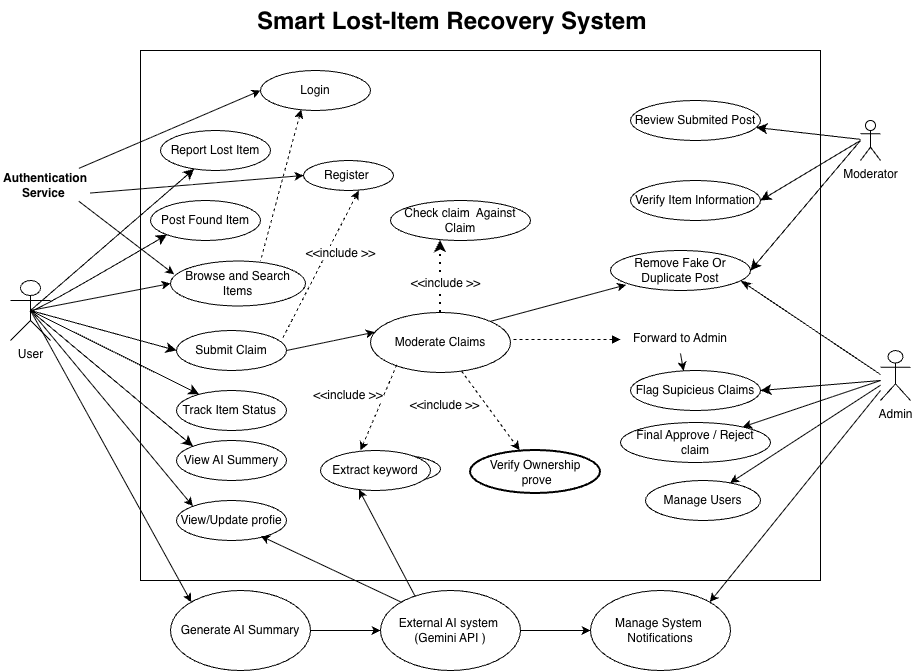

The diagram above was exported from draw.io. Its source (the exported page's mxGraphModel, read from the mxfile embedded in the PNG):
<mxGraphModel dx="1134" dy="678" grid="1" gridSize="10" guides="1" tooltips="1" connect="1" arrows="1" fold="1" page="1" pageScale="1" pageWidth="1100" pageHeight="850" math="0" shadow="0">
  <root>
    <mxCell id="0" />
    <mxCell id="1" parent="0" />
    <mxCell id="B96BS1U7baFANRtgL-_w-2" parent="1" style="shape=umlActor;verticalLabelPosition=bottom;verticalAlign=top;html=1;outlineConnect=0;" value="User" vertex="1">
      <mxGeometry height="60" width="40" x="20" y="340" as="geometry" />
    </mxCell>
    <mxCell id="B96BS1U7baFANRtgL-_w-7" parent="1" style="text;html=1;whiteSpace=wrap;overflow=hidden;rounded=0;" value="&lt;h1 style=&quot;margin-top: 0px;&quot;&gt;Smart Lost-Item Recovery System&lt;/h1&gt;" vertex="1">
      <mxGeometry height="50" width="410" x="265" y="60" as="geometry" />
    </mxCell>
    <mxCell id="B96BS1U7baFANRtgL-_w-9" parent="1" style="rounded=0;whiteSpace=wrap;html=1;labelBackgroundColor=none;movable=0;resizable=0;rotatable=0;deletable=0;editable=0;locked=1;connectable=0;" value="" vertex="1">
      <mxGeometry height="530" width="680" x="150" y="110" as="geometry" />
    </mxCell>
    <mxCell id="B96BS1U7baFANRtgL-_w-11" parent="1" style="ellipse;whiteSpace=wrap;html=1;" value="Report Lost Item" vertex="1">
      <mxGeometry height="40" width="110" x="170" y="190" as="geometry" />
    </mxCell>
    <mxCell id="B96BS1U7baFANRtgL-_w-12" parent="1" style="ellipse;whiteSpace=wrap;html=1;" value="Post Found Item" vertex="1">
      <mxGeometry height="40" width="110" x="160" y="260" as="geometry" />
    </mxCell>
    <mxCell id="B96BS1U7baFANRtgL-_w-13" parent="1" style="ellipse;whiteSpace=wrap;html=1;" value="Review Submited Post" vertex="1">
      <mxGeometry height="40" width="130" x="640" y="160" as="geometry" />
    </mxCell>
    <mxCell id="B96BS1U7baFANRtgL-_w-37" edge="1" parent="1" source="B96BS1U7baFANRtgL-_w-15" style="edgeStyle=none;curved=1;rounded=0;orthogonalLoop=1;jettySize=auto;html=1;fontSize=12;startSize=8;endSize=8;" target="B96BS1U7baFANRtgL-_w-13" value="">
      <mxGeometry relative="1" as="geometry" />
    </mxCell>
    <mxCell id="B96BS1U7baFANRtgL-_w-15" parent="1" style="shape=umlActor;verticalLabelPosition=bottom;verticalAlign=top;html=1;outlineConnect=0;" value="Moderator" vertex="1">
      <mxGeometry height="40" width="20" x="870" y="180" as="geometry" />
    </mxCell>
    <mxCell id="B96BS1U7baFANRtgL-_w-16" parent="1" style="shape=umlActor;verticalLabelPosition=bottom;verticalAlign=top;html=1;outlineConnect=0;" value="Admin" vertex="1">
      <mxGeometry height="50" width="30" x="890" y="410" as="geometry" />
    </mxCell>
    <mxCell id="B96BS1U7baFANRtgL-_w-17" parent="1" style="ellipse;whiteSpace=wrap;html=1;" value="Verify Item Information" vertex="1">
      <mxGeometry height="40" width="130" x="640" y="240" as="geometry" />
    </mxCell>
    <mxCell id="B96BS1U7baFANRtgL-_w-20" parent="1" style="ellipse;whiteSpace=wrap;html=1;" value="Remove Fake Or Duplicate Post" vertex="1">
      <mxGeometry height="40" width="140" x="620" y="310" as="geometry" />
    </mxCell>
    <mxCell id="B96BS1U7baFANRtgL-_w-44" edge="1" parent="1" style="edgeStyle=none;curved=1;rounded=0;orthogonalLoop=1;jettySize=auto;html=1;fontSize=12;startSize=8;endSize=8;entryX=1;entryY=0.5;entryDx=0;entryDy=0;" target="B96BS1U7baFANRtgL-_w-21" value="">
      <mxGeometry relative="1" as="geometry">
        <mxPoint x="890" y="440" as="sourcePoint" />
      </mxGeometry>
    </mxCell>
    <mxCell id="B96BS1U7baFANRtgL-_w-21" parent="1" style="ellipse;whiteSpace=wrap;html=1;" value="Flag Supicieus Claims" vertex="1">
      <mxGeometry height="40" width="130" x="640" y="430" as="geometry" />
    </mxCell>
    <mxCell id="B96BS1U7baFANRtgL-_w-27" parent="1" style="ellipse;whiteSpace=wrap;html=1;" value="Moderate Claims" vertex="1">
      <mxGeometry height="60" width="140" x="380" y="372" as="geometry" />
    </mxCell>
    <mxCell id="B96BS1U7baFANRtgL-_w-33" parent="1" style="ellipse;whiteSpace=wrap;html=1;" value="Track Item Status&amp;nbsp;" vertex="1">
      <mxGeometry height="40" width="110" x="186" y="450" as="geometry" />
    </mxCell>
    <mxCell id="B96BS1U7baFANRtgL-_w-34" parent="1" style="ellipse;whiteSpace=wrap;html=1;" value="View AI Summery" vertex="1">
      <mxGeometry height="40" width="110" x="186" y="500" as="geometry" />
    </mxCell>
    <mxCell id="B96BS1U7baFANRtgL-_w-38" edge="1" parent="1" style="endArrow=classic;html=1;rounded=0;fontSize=12;startSize=8;endSize=8;curved=1;entryX=1;entryY=0.5;entryDx=0;entryDy=0;" target="B96BS1U7baFANRtgL-_w-17" value="">
      <mxGeometry height="50" relative="1" width="50" as="geometry">
        <mxPoint x="870" y="200" as="sourcePoint" />
        <mxPoint x="850" y="240" as="targetPoint" />
      </mxGeometry>
    </mxCell>
    <mxCell id="B96BS1U7baFANRtgL-_w-40" edge="1" parent="1" style="endArrow=classic;html=1;rounded=0;fontSize=12;startSize=8;endSize=8;curved=1;entryX=1;entryY=0.5;entryDx=0;entryDy=0;" target="B96BS1U7baFANRtgL-_w-20" value="">
      <mxGeometry height="50" relative="1" width="50" as="geometry">
        <mxPoint x="870" y="200" as="sourcePoint" />
        <mxPoint x="770" y="320" as="targetPoint" />
      </mxGeometry>
    </mxCell>
    <mxCell id="B96BS1U7baFANRtgL-_w-43" edge="1" parent="1" style="endArrow=none;html=1;rounded=0;fontSize=12;startSize=8;endSize=8;curved=1;exitX=1;exitY=0.5;exitDx=0;exitDy=0;startArrow=classicThin;startFill=1;" value="">
      <mxGeometry height="50" relative="1" width="50" as="geometry">
        <mxPoint x="750.0000000000036" y="340" as="sourcePoint" />
        <mxPoint x="890" y="434" as="targetPoint" />
      </mxGeometry>
    </mxCell>
    <mxCell id="WIkzkV0dsHpuTEtaj9bb-4" edge="1" parent="1" source="B96BS1U7baFANRtgL-_w-48" style="edgeStyle=orthogonalEdgeStyle;rounded=0;orthogonalLoop=1;jettySize=auto;html=1;exitX=1;exitY=0.5;exitDx=0;exitDy=0;entryX=0;entryY=0.5;entryDx=0;entryDy=0;" target="WIkzkV0dsHpuTEtaj9bb-2">
      <mxGeometry relative="1" as="geometry" />
    </mxCell>
    <mxCell id="B96BS1U7baFANRtgL-_w-48" parent="1" style="ellipse;whiteSpace=wrap;html=1;" value="External AI system&amp;nbsp;&lt;div&gt;(Gemini API )&lt;/div&gt;" vertex="1">
      <mxGeometry height="80" width="140" x="390" y="650" as="geometry" />
    </mxCell>
    <mxCell id="B96BS1U7baFANRtgL-_w-55" edge="1" parent="1" source="B96BS1U7baFANRtgL-_w-2" style="endArrow=classic;html=1;rounded=0;fontSize=12;startSize=8;endSize=8;curved=1;exitX=0.5;exitY=0.5;exitDx=0;exitDy=0;exitPerimeter=0;" target="B96BS1U7baFANRtgL-_w-11" value="">
      <mxGeometry height="50" relative="1" width="50" as="geometry">
        <mxPoint x="60" y="340" as="sourcePoint" />
        <mxPoint x="110" y="290" as="targetPoint" />
      </mxGeometry>
    </mxCell>
    <mxCell id="B96BS1U7baFANRtgL-_w-59" edge="1" parent="1" style="endArrow=classic;html=1;rounded=0;fontSize=12;startSize=8;endSize=8;curved=1;entryX=0;entryY=1;entryDx=0;entryDy=0;" target="B96BS1U7baFANRtgL-_w-12" value="">
      <mxGeometry height="50" relative="1" width="50" as="geometry">
        <Array as="points">
          <mxPoint x="30" y="380" />
        </Array>
        <mxPoint x="40" y="370" as="sourcePoint" />
        <mxPoint x="110" y="290" as="targetPoint" />
      </mxGeometry>
    </mxCell>
    <mxCell id="B96BS1U7baFANRtgL-_w-61" edge="1" parent="1" source="B96BS1U7baFANRtgL-_w-2" style="endArrow=classic;html=1;rounded=0;fontSize=12;startSize=8;endSize=8;curved=1;exitX=0.5;exitY=0.5;exitDx=0;exitDy=0;exitPerimeter=0;entryX=0;entryY=0.5;entryDx=0;entryDy=0;" target="WIkzkV0dsHpuTEtaj9bb-5" value="">
      <mxGeometry height="50" relative="1" width="50" as="geometry">
        <mxPoint x="60" y="340" as="sourcePoint" />
        <mxPoint x="179.9999999999975" y="370" as="targetPoint" />
      </mxGeometry>
    </mxCell>
    <mxCell id="B96BS1U7baFANRtgL-_w-62" edge="1" parent="1" source="B96BS1U7baFANRtgL-_w-34" style="edgeStyle=none;curved=1;rounded=0;orthogonalLoop=1;jettySize=auto;html=1;exitX=0.5;exitY=1;exitDx=0;exitDy=0;fontSize=12;startSize=8;endSize=8;" target="B96BS1U7baFANRtgL-_w-34">
      <mxGeometry relative="1" as="geometry" />
    </mxCell>
    <mxCell id="B96BS1U7baFANRtgL-_w-63" edge="1" parent="1" style="endArrow=classic;html=1;rounded=0;fontSize=12;startSize=8;endSize=8;curved=1;" target="B96BS1U7baFANRtgL-_w-33" value="">
      <mxGeometry height="50" relative="1" width="50" as="geometry">
        <mxPoint x="40" y="370" as="sourcePoint" />
        <mxPoint x="90" y="330" as="targetPoint" />
      </mxGeometry>
    </mxCell>
    <mxCell id="B96BS1U7baFANRtgL-_w-64" edge="1" parent="1" style="endArrow=classic;html=1;rounded=0;fontSize=12;startSize=8;endSize=8;curved=1;entryX=0;entryY=0;entryDx=0;entryDy=0;" target="B96BS1U7baFANRtgL-_w-34" value="">
      <mxGeometry height="50" relative="1" width="50" as="geometry">
        <mxPoint x="40" y="370" as="sourcePoint" />
        <mxPoint x="210" y="530" as="targetPoint" />
      </mxGeometry>
    </mxCell>
    <mxCell id="WIkzkV0dsHpuTEtaj9bb-3" edge="1" parent="1" source="WIkzkV0dsHpuTEtaj9bb-1" style="edgeStyle=orthogonalEdgeStyle;rounded=0;orthogonalLoop=1;jettySize=auto;html=1;exitX=1;exitY=0.5;exitDx=0;exitDy=0;entryX=0;entryY=0.5;entryDx=0;entryDy=0;" target="B96BS1U7baFANRtgL-_w-48">
      <mxGeometry relative="1" as="geometry" />
    </mxCell>
    <mxCell id="WIkzkV0dsHpuTEtaj9bb-1" parent="1" style="ellipse;whiteSpace=wrap;html=1;" value="Generate AI Summary" vertex="1">
      <mxGeometry height="80" width="140" x="180" y="650" as="geometry" />
    </mxCell>
    <mxCell id="WIkzkV0dsHpuTEtaj9bb-2" parent="1" style="ellipse;whiteSpace=wrap;html=1;" value="Manage System&amp;nbsp;&lt;div&gt;Notifications&lt;/div&gt;" vertex="1">
      <mxGeometry height="80" width="140" x="600" y="650" as="geometry" />
    </mxCell>
    <mxCell id="WIkzkV0dsHpuTEtaj9bb-5" parent="1" style="ellipse;whiteSpace=wrap;html=1;" value="Submit Claim" vertex="1">
      <mxGeometry height="40" width="110" x="186" y="390" as="geometry" />
    </mxCell>
    <mxCell id="Zpxz1q3qh6PBTrOO5zxI-2" parent="1" style="ellipse;whiteSpace=wrap;html=1;" value="Final Approve / Reject claim" vertex="1">
      <mxGeometry height="40" width="150" x="630" y="482" as="geometry" />
    </mxCell>
    <mxCell id="Zpxz1q3qh6PBTrOO5zxI-3" parent="1" style="ellipse;whiteSpace=wrap;html=1;" value="Manage Users" vertex="1">
      <mxGeometry height="40" width="115" x="655" y="540" as="geometry" />
    </mxCell>
    <mxCell id="WIkzkV0dsHpuTEtaj9bb-7" parent="1" style="ellipse;whiteSpace=wrap;html=1;" value="Browse and Search&lt;div&gt;Items&lt;/div&gt;" vertex="1">
      <mxGeometry height="45" width="135" x="180" y="320.5" as="geometry" />
    </mxCell>
    <mxCell id="WIkzkV0dsHpuTEtaj9bb-8" edge="1" parent="1" source="B96BS1U7baFANRtgL-_w-2" style="endArrow=classic;html=1;rounded=0;exitX=0.5;exitY=0.5;exitDx=0;exitDy=0;exitPerimeter=0;entryX=0;entryY=0.5;entryDx=0;entryDy=0;" target="WIkzkV0dsHpuTEtaj9bb-7" value="">
      <mxGeometry height="50" relative="1" width="50" as="geometry">
        <mxPoint x="145" y="360" as="sourcePoint" />
        <mxPoint x="195" y="310" as="targetPoint" />
      </mxGeometry>
    </mxCell>
    <mxCell id="Zpxz1q3qh6PBTrOO5zxI-9" edge="1" parent="1" style="endArrow=none;dashed=1;html=1;rounded=0;startArrow=block;startFill=1;entryX=1;entryY=0.5;entryDx=0;entryDy=0;" value="">
      <mxGeometry height="50" relative="1" width="50" as="geometry">
        <mxPoint x="630" y="399" as="sourcePoint" />
        <mxPoint x="519.9999999999998" y="399" as="targetPoint" />
      </mxGeometry>
    </mxCell>
    <mxCell id="Zpxz1q3qh6PBTrOO5zxI-10" edge="1" parent="1" source="B96BS1U7baFANRtgL-_w-16" style="endArrow=classic;html=1;rounded=0;" target="Zpxz1q3qh6PBTrOO5zxI-3" value="">
      <mxGeometry height="50" relative="1" width="50" as="geometry">
        <mxPoint x="970" y="350" as="sourcePoint" />
        <mxPoint x="830" y="540" as="targetPoint" />
      </mxGeometry>
    </mxCell>
    <mxCell id="Zpxz1q3qh6PBTrOO5zxI-11" edge="1" parent="1" source="B96BS1U7baFANRtgL-_w-16" style="endArrow=classic;html=1;rounded=0;" target="Zpxz1q3qh6PBTrOO5zxI-2" value="">
      <mxGeometry height="50" relative="1" width="50" as="geometry">
        <mxPoint x="1010" y="430" as="sourcePoint" />
        <mxPoint x="1060" y="380" as="targetPoint" />
      </mxGeometry>
    </mxCell>
    <mxCell id="Zpxz1q3qh6PBTrOO5zxI-12" parent="1" style="ellipse;whiteSpace=wrap;html=1;" value="Check claim&amp;nbsp; Against Claim" vertex="1">
      <mxGeometry height="40" width="140" x="400" y="260" as="geometry" />
    </mxCell>
    <mxCell id="Zpxz1q3qh6PBTrOO5zxI-13" parent="1" style="ellipse;whiteSpace=wrap;html=1;" value="Exact Keyword" vertex="1">
      <mxGeometry height="30" width="110" x="340" y="513.5" as="geometry" />
    </mxCell>
    <mxCell id="Zpxz1q3qh6PBTrOO5zxI-14" parent="1" style="ellipse;whiteSpace=wrap;html=1;strokeWidth=2;perimeterSpacing=1;" value="Verify Ownership&lt;div&gt;&amp;nbsp;prove&lt;/div&gt;" vertex="1">
      <mxGeometry height="43" width="130" x="480" y="510" as="geometry" />
    </mxCell>
    <mxCell id="Zpxz1q3qh6PBTrOO5zxI-16" edge="1" parent="1" source="B96BS1U7baFANRtgL-_w-27" style="endArrow=classic;html=1;rounded=0;dashed=1;" target="Zpxz1q3qh6PBTrOO5zxI-14" value="">
      <mxGeometry height="50" relative="1" width="50" as="geometry">
        <mxPoint x="590" y="440" as="sourcePoint" />
        <mxPoint x="640" y="390" as="targetPoint" />
      </mxGeometry>
    </mxCell>
    <mxCell id="Zpxz1q3qh6PBTrOO5zxI-17" edge="1" parent="1" source="B96BS1U7baFANRtgL-_w-27" style="endArrow=classic;html=1;rounded=0;entryX=0.068;entryY=0.859;entryDx=0;entryDy=0;entryPerimeter=0;exitX=1;exitY=0;exitDx=0;exitDy=0;" value="">
      <mxGeometry height="50" relative="1" width="50" as="geometry">
        <mxPoint x="510" y="380" as="sourcePoint" />
        <mxPoint x="635.52" y="344.36" as="targetPoint" />
      </mxGeometry>
    </mxCell>
    <mxCell id="Zpxz1q3qh6PBTrOO5zxI-18" edge="1" parent="1" source="B96BS1U7baFANRtgL-_w-27" style="endArrow=classic;html=1;rounded=0;exitX=0.188;exitY=0.87;exitDx=0;exitDy=0;exitPerimeter=0;dashed=1;" value="">
      <mxGeometry height="50" relative="1" width="50" as="geometry">
        <mxPoint x="420" y="490" as="sourcePoint" />
        <mxPoint x="370" y="510" as="targetPoint" />
      </mxGeometry>
    </mxCell>
    <mxCell id="WIkzkV0dsHpuTEtaj9bb-9" parent="1" style="ellipse;whiteSpace=wrap;html=1;" value="View/Update profie" vertex="1">
      <mxGeometry height="40" width="110" x="186" y="560" as="geometry" />
    </mxCell>
    <mxCell id="Zpxz1q3qh6PBTrOO5zxI-19" edge="1" parent="1" style="endArrow=classic;html=1;rounded=0;entryX=1;entryY=0;entryDx=0;entryDy=0;" target="WIkzkV0dsHpuTEtaj9bb-2" value="">
      <mxGeometry height="50" relative="1" width="50" as="geometry">
        <mxPoint x="890" y="450" as="sourcePoint" />
        <mxPoint x="750" y="660" as="targetPoint" />
      </mxGeometry>
    </mxCell>
    <mxCell id="WIkzkV0dsHpuTEtaj9bb-12" edge="1" parent="1" source="B96BS1U7baFANRtgL-_w-2" style="endArrow=classic;html=1;rounded=0;entryX=0;entryY=0;entryDx=0;entryDy=0;exitX=0.5;exitY=0.5;exitDx=0;exitDy=0;exitPerimeter=0;" target="WIkzkV0dsHpuTEtaj9bb-1" value="">
      <mxGeometry height="50" relative="1" width="50" as="geometry">
        <mxPoint x="40" y="370" as="sourcePoint" />
        <mxPoint x="500" y="420" as="targetPoint" />
      </mxGeometry>
    </mxCell>
    <mxCell id="Zpxz1q3qh6PBTrOO5zxI-20" edge="1" parent="1" source="B96BS1U7baFANRtgL-_w-48" style="endArrow=classic;html=1;rounded=0;exitX=0;exitY=0;exitDx=0;exitDy=0;entryX=0.766;entryY=0.888;entryDx=0;entryDy=0;entryPerimeter=0;" target="WIkzkV0dsHpuTEtaj9bb-9" value="">
      <mxGeometry height="50" relative="1" width="50" as="geometry">
        <mxPoint x="590" y="540" as="sourcePoint" />
        <mxPoint x="390" y="540" as="targetPoint" />
      </mxGeometry>
    </mxCell>
    <mxCell id="Zpxz1q3qh6PBTrOO5zxI-21" edge="1" parent="1" source="B96BS1U7baFANRtgL-_w-48" style="endArrow=classic;html=1;rounded=0;exitX=0.249;exitY=0.078;exitDx=0;exitDy=0;exitPerimeter=0;entryX=0.349;entryY=0.976;entryDx=0;entryDy=0;entryPerimeter=0;" target="WIkzkV0dsHpuTEtaj9bb-14" value="">
      <mxGeometry height="50" relative="1" width="50" as="geometry">
        <mxPoint x="430" y="650" as="sourcePoint" />
        <mxPoint x="380" y="560" as="targetPoint" />
      </mxGeometry>
    </mxCell>
    <mxCell id="WIkzkV0dsHpuTEtaj9bb-14" parent="1" style="ellipse;whiteSpace=wrap;html=1;" value="Extract keyword" vertex="1">
      <mxGeometry height="40" width="110" x="330" y="510" as="geometry" />
    </mxCell>
    <mxCell id="WIkzkV0dsHpuTEtaj9bb-10" edge="1" parent="1" style="endArrow=classic;html=1;rounded=0;entryX=0;entryY=0;entryDx=0;entryDy=0;" target="WIkzkV0dsHpuTEtaj9bb-9" value="">
      <mxGeometry height="50" relative="1" width="50" as="geometry">
        <mxPoint x="40" y="370" as="sourcePoint" />
        <mxPoint x="195" y="540" as="targetPoint" />
      </mxGeometry>
    </mxCell>
    <mxCell id="WIkzkV0dsHpuTEtaj9bb-16" edge="1" parent="1" source="WIkzkV0dsHpuTEtaj9bb-5" style="endArrow=classic;html=1;rounded=0;exitX=1;exitY=0.5;exitDx=0;exitDy=0;entryX=0.03;entryY=0.327;entryDx=0;entryDy=0;entryPerimeter=0;" target="B96BS1U7baFANRtgL-_w-27" value="">
      <mxGeometry height="50" relative="1" width="50" as="geometry">
        <mxPoint x="410" y="470" as="sourcePoint" />
        <mxPoint x="460" y="420" as="targetPoint" />
      </mxGeometry>
    </mxCell>
    <mxCell id="WIkzkV0dsHpuTEtaj9bb-19" edge="1" parent="1" source="B96BS1U7baFANRtgL-_w-27" style="endArrow=classic;dashed=1;html=1;dashPattern=1 3;strokeWidth=2;rounded=0;endFill=1;exitX=0.5;exitY=0;exitDx=0;exitDy=0;" value="">
      <mxGeometry height="50" relative="1" width="50" as="geometry">
        <mxPoint x="410" y="210" as="sourcePoint" />
        <mxPoint x="450" y="300" as="targetPoint" />
      </mxGeometry>
    </mxCell>
    <mxCell id="WIkzkV0dsHpuTEtaj9bb-22" parent="1" style="text;html=1;whiteSpace=wrap;strokeColor=none;fillColor=none;align=center;verticalAlign=middle;rounded=0;" value="&lt;span style=&quot;background-color: light-dark(#ffffff, var(--ge-dark-color, #121212));&quot;&gt;&amp;lt;&amp;lt;include &amp;gt;&amp;gt;&lt;/span&gt;" vertex="1">
      <mxGeometry height="30" width="75" x="418" y="328" as="geometry" />
    </mxCell>
    <mxCell id="WIkzkV0dsHpuTEtaj9bb-26" parent="1" style="text;html=1;whiteSpace=wrap;strokeColor=none;fillColor=none;align=center;verticalAlign=middle;rounded=0;" value="&lt;span style=&quot;background-color: light-dark(#ffffff, var(--ge-dark-color, #121212));&quot;&gt;&amp;lt;&amp;lt;include &amp;gt;&amp;gt;&lt;/span&gt;" vertex="1">
      <mxGeometry height="30" width="90" x="313" y="440" as="geometry" />
    </mxCell>
    <mxCell id="WIkzkV0dsHpuTEtaj9bb-28" parent="1" style="text;html=1;whiteSpace=wrap;strokeColor=none;fillColor=none;align=center;verticalAlign=middle;rounded=0;" value="&lt;span style=&quot;background-color: light-dark(#ffffff, var(--ge-dark-color, #121212));&quot;&gt;&amp;lt;&amp;lt;include &amp;gt;&amp;gt;&lt;/span&gt;" vertex="1">
      <mxGeometry height="30" width="75" x="416.5" y="450" as="geometry" />
    </mxCell>
    <mxCell id="WIkzkV0dsHpuTEtaj9bb-29" parent="1" style="text;html=1;whiteSpace=wrap;strokeColor=none;fillColor=none;align=center;verticalAlign=middle;rounded=0;" value="Forward to Admin" vertex="1">
      <mxGeometry height="30" width="120" x="630" y="383" as="geometry" />
    </mxCell>
    <mxCell id="WIkzkV0dsHpuTEtaj9bb-30" edge="1" parent="1" source="WIkzkV0dsHpuTEtaj9bb-29" style="endArrow=classic;html=1;rounded=0;exitX=0.5;exitY=1;exitDx=0;exitDy=0;entryX=0.408;entryY=0.006;entryDx=0;entryDy=0;entryPerimeter=0;" target="B96BS1U7baFANRtgL-_w-21" value="">
      <mxGeometry height="50" relative="1" width="50" as="geometry">
        <mxPoint x="420" y="410" as="sourcePoint" />
        <mxPoint x="470" y="360" as="targetPoint" />
      </mxGeometry>
    </mxCell>
    <mxCell id="WIkzkV0dsHpuTEtaj9bb-31" edge="1" parent="1" source="WIkzkV0dsHpuTEtaj9bb-29" style="edgeStyle=orthogonalEdgeStyle;rounded=0;orthogonalLoop=1;jettySize=auto;html=1;exitX=0.5;exitY=1;exitDx=0;exitDy=0;" target="WIkzkV0dsHpuTEtaj9bb-29">
      <mxGeometry relative="1" as="geometry" />
    </mxCell>
    <mxCell id="WIkzkV0dsHpuTEtaj9bb-32" parent="1" style="ellipse;whiteSpace=wrap;html=1;" value="Login" vertex="1">
      <mxGeometry height="40" width="110" x="270" y="130" as="geometry" />
    </mxCell>
    <mxCell id="WIkzkV0dsHpuTEtaj9bb-35" edge="1" parent="1" source="WIkzkV0dsHpuTEtaj9bb-38" style="endArrow=classic;html=1;rounded=0;entryX=0;entryY=0.5;entryDx=0;entryDy=0;exitX=0.871;exitY=-0.071;exitDx=0;exitDy=0;exitPerimeter=0;" target="WIkzkV0dsHpuTEtaj9bb-32" value="">
      <mxGeometry height="50" relative="1" width="50" as="geometry">
        <mxPoint x="90" y="210" as="sourcePoint" />
        <mxPoint x="139.99999999999977" y="114" as="targetPoint" />
      </mxGeometry>
    </mxCell>
    <mxCell id="WIkzkV0dsHpuTEtaj9bb-36" parent="1" style="ellipse;whiteSpace=wrap;html=1;" value="Register&amp;nbsp;" vertex="1">
      <mxGeometry height="30" width="90" x="313" y="220" as="geometry" />
    </mxCell>
    <mxCell id="WIkzkV0dsHpuTEtaj9bb-38" parent="1" style="text;html=1;whiteSpace=wrap;strokeColor=none;fillColor=default;align=center;verticalAlign=middle;rounded=0;" value="&lt;b&gt;Authentication Service&amp;nbsp;&lt;/b&gt;" vertex="1">
      <mxGeometry height="30" width="90" x="10" y="230" as="geometry" />
    </mxCell>
    <mxCell id="WIkzkV0dsHpuTEtaj9bb-39" edge="1" parent="1" source="WIkzkV0dsHpuTEtaj9bb-38" style="endArrow=classic;html=1;rounded=0;exitX=0.871;exitY=1.027;exitDx=0;exitDy=0;exitPerimeter=0;entryX=0.027;entryY=0.295;entryDx=0;entryDy=0;entryPerimeter=0;" target="WIkzkV0dsHpuTEtaj9bb-7" value="">
      <mxGeometry height="50" relative="1" width="50" as="geometry">
        <mxPoint x="420" y="420" as="sourcePoint" />
        <mxPoint x="470" y="370" as="targetPoint" />
      </mxGeometry>
    </mxCell>
    <mxCell id="WIkzkV0dsHpuTEtaj9bb-40" edge="1" parent="1" style="endArrow=none;dashed=1;html=1;rounded=0;startArrow=classic;startFill=1;exitX=0.602;exitY=1.008;exitDx=0;exitDy=0;exitPerimeter=0;" value="">
      <mxGeometry height="50" relative="1" width="50" as="geometry">
        <mxPoint x="368.1800000000003" y="250.2399999999999" as="sourcePoint" />
        <mxPoint x="291" y="400" as="targetPoint" />
      </mxGeometry>
    </mxCell>
    <mxCell id="WIkzkV0dsHpuTEtaj9bb-41" parent="1" style="text;html=1;whiteSpace=wrap;strokeColor=none;fillColor=none;align=center;verticalAlign=middle;rounded=0;" value="&lt;span style=&quot;background-color: light-dark(#ffffff, var(--ge-dark-color, #121212));&quot;&gt;&amp;lt;&amp;lt;include &amp;gt;&amp;gt;&lt;/span&gt;" vertex="1">
      <mxGeometry height="30" width="75" x="313" y="298" as="geometry" />
    </mxCell>
    <mxCell id="WIkzkV0dsHpuTEtaj9bb-42" edge="1" parent="1" source="WIkzkV0dsHpuTEtaj9bb-32" style="endArrow=none;dashed=1;html=1;rounded=0;startArrow=classic;startFill=1;exitX=0.37;exitY=0.976;exitDx=0;exitDy=0;exitPerimeter=0;" value="">
      <mxGeometry height="50" relative="1" width="50" as="geometry">
        <mxPoint x="347.1800000000003" y="170.74" as="sourcePoint" />
        <mxPoint x="270" y="320.5000000000001" as="targetPoint" />
      </mxGeometry>
    </mxCell>
    <mxCell id="WIkzkV0dsHpuTEtaj9bb-43" edge="1" parent="1" source="WIkzkV0dsHpuTEtaj9bb-38" style="endArrow=classic;html=1;rounded=0;exitX=1;exitY=0.75;exitDx=0;exitDy=0;entryX=0;entryY=0.5;entryDx=0;entryDy=0;" target="WIkzkV0dsHpuTEtaj9bb-36" value="">
      <mxGeometry height="50" relative="1" width="50" as="geometry">
        <mxPoint x="420" y="420" as="sourcePoint" />
        <mxPoint x="470" y="370" as="targetPoint" />
      </mxGeometry>
    </mxCell>
  </root>
</mxGraphModel>